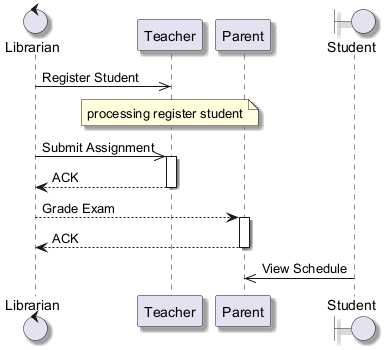

The diagram above was rendered by PlantUML. Its source (embedded in the PNG):
@startuml
skinparam backgroundColor #FFFFFF
skinparam classBackgroundColor #F3E5F5
skinparam classBorderColor #6A1B9A
skinparam shadowing true
control "Librarian" as L
participant "Teacher" as T
participant "Parent" as P
boundary "Student" as S
L ->> T : Register Student
note over T : processing register student
L ->> T : Submit Assignment
activate T
T --> L : ACK
deactivate T
L --> P : Grade Exam
activate P
P --> L : ACK
deactivate P
S ->> P : View Schedule
@enduml